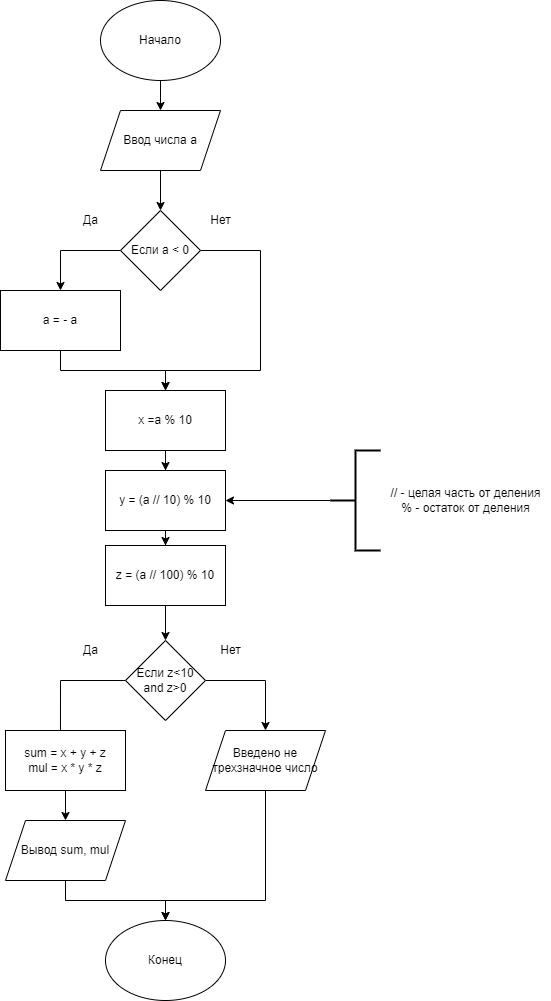

The diagram above was exported from draw.io. Its source (the exported page's mxGraphModel, read from the mxfile embedded in the PNG):
<mxGraphModel dx="1038" dy="551" grid="1" gridSize="10" guides="1" tooltips="1" connect="1" arrows="1" fold="1" page="1" pageScale="1" pageWidth="827" pageHeight="1169" math="0" shadow="0">
  <root>
    <mxCell id="0" />
    <mxCell id="1" parent="0" />
    <mxCell id="mQvBo41rVmytObLANuLH-3" style="edgeStyle=orthogonalEdgeStyle;rounded=0;orthogonalLoop=1;jettySize=auto;html=1;entryX=0.5;entryY=0;entryDx=0;entryDy=0;" edge="1" parent="1" source="mQvBo41rVmytObLANuLH-1" target="mQvBo41rVmytObLANuLH-2">
      <mxGeometry relative="1" as="geometry" />
    </mxCell>
    <mxCell id="mQvBo41rVmytObLANuLH-1" value="Начало" style="ellipse;whiteSpace=wrap;html=1;" vertex="1" parent="1">
      <mxGeometry x="360" y="10" width="120" height="80" as="geometry" />
    </mxCell>
    <mxCell id="mQvBo41rVmytObLANuLH-5" style="edgeStyle=orthogonalEdgeStyle;rounded=0;orthogonalLoop=1;jettySize=auto;html=1;entryX=0.5;entryY=0;entryDx=0;entryDy=0;" edge="1" parent="1" source="mQvBo41rVmytObLANuLH-2" target="mQvBo41rVmytObLANuLH-4">
      <mxGeometry relative="1" as="geometry" />
    </mxCell>
    <mxCell id="mQvBo41rVmytObLANuLH-2" value="Ввод числа а" style="shape=parallelogram;perimeter=parallelogramPerimeter;whiteSpace=wrap;html=1;fixedSize=1;" vertex="1" parent="1">
      <mxGeometry x="360" y="120" width="120" height="60" as="geometry" />
    </mxCell>
    <mxCell id="mQvBo41rVmytObLANuLH-8" style="edgeStyle=orthogonalEdgeStyle;rounded=0;orthogonalLoop=1;jettySize=auto;html=1;entryX=0.5;entryY=0;entryDx=0;entryDy=0;" edge="1" parent="1" source="mQvBo41rVmytObLANuLH-4" target="mQvBo41rVmytObLANuLH-7">
      <mxGeometry relative="1" as="geometry">
        <mxPoint x="320" y="260" as="targetPoint" />
        <Array as="points">
          <mxPoint x="320" y="260" />
        </Array>
      </mxGeometry>
    </mxCell>
    <mxCell id="mQvBo41rVmytObLANuLH-9" style="edgeStyle=orthogonalEdgeStyle;rounded=0;orthogonalLoop=1;jettySize=auto;html=1;entryX=0.5;entryY=0;entryDx=0;entryDy=0;" edge="1" parent="1" source="mQvBo41rVmytObLANuLH-4" target="mQvBo41rVmytObLANuLH-11">
      <mxGeometry relative="1" as="geometry">
        <mxPoint x="420" y="410" as="targetPoint" />
        <Array as="points">
          <mxPoint x="520" y="260" />
          <mxPoint x="520" y="380" />
          <mxPoint x="425" y="380" />
        </Array>
      </mxGeometry>
    </mxCell>
    <mxCell id="mQvBo41rVmytObLANuLH-4" value="Если а &amp;lt; 0" style="rhombus;whiteSpace=wrap;html=1;" vertex="1" parent="1">
      <mxGeometry x="380" y="220" width="80" height="80" as="geometry" />
    </mxCell>
    <mxCell id="mQvBo41rVmytObLANuLH-12" style="edgeStyle=orthogonalEdgeStyle;rounded=0;orthogonalLoop=1;jettySize=auto;html=1;entryX=0.5;entryY=0;entryDx=0;entryDy=0;" edge="1" parent="1" source="mQvBo41rVmytObLANuLH-7" target="mQvBo41rVmytObLANuLH-11">
      <mxGeometry relative="1" as="geometry" />
    </mxCell>
    <mxCell id="mQvBo41rVmytObLANuLH-7" value="а = - а" style="rounded=0;whiteSpace=wrap;html=1;" vertex="1" parent="1">
      <mxGeometry x="260" y="300" width="120" height="60" as="geometry" />
    </mxCell>
    <mxCell id="mQvBo41rVmytObLANuLH-10" value="Да" style="text;html=1;align=center;verticalAlign=middle;resizable=0;points=[];autosize=1;strokeColor=none;fillColor=none;" vertex="1" parent="1">
      <mxGeometry x="335" y="220" width="30" height="20" as="geometry" />
    </mxCell>
    <mxCell id="mQvBo41rVmytObLANuLH-15" style="edgeStyle=orthogonalEdgeStyle;rounded=0;orthogonalLoop=1;jettySize=auto;html=1;entryX=0.5;entryY=0;entryDx=0;entryDy=0;" edge="1" parent="1" source="mQvBo41rVmytObLANuLH-11" target="mQvBo41rVmytObLANuLH-14">
      <mxGeometry relative="1" as="geometry" />
    </mxCell>
    <mxCell id="mQvBo41rVmytObLANuLH-11" value="x =a % 10" style="rounded=0;whiteSpace=wrap;html=1;" vertex="1" parent="1">
      <mxGeometry x="365" y="400" width="120" height="60" as="geometry" />
    </mxCell>
    <mxCell id="mQvBo41rVmytObLANuLH-13" value="Нет" style="text;html=1;align=center;verticalAlign=middle;resizable=0;points=[];autosize=1;strokeColor=none;fillColor=none;" vertex="1" parent="1">
      <mxGeometry x="460" y="220" width="40" height="20" as="geometry" />
    </mxCell>
    <mxCell id="mQvBo41rVmytObLANuLH-17" style="edgeStyle=orthogonalEdgeStyle;rounded=0;orthogonalLoop=1;jettySize=auto;html=1;" edge="1" parent="1" source="mQvBo41rVmytObLANuLH-14" target="mQvBo41rVmytObLANuLH-16">
      <mxGeometry relative="1" as="geometry" />
    </mxCell>
    <mxCell id="mQvBo41rVmytObLANuLH-14" value="y = (a // 10) % 10" style="rounded=0;whiteSpace=wrap;html=1;" vertex="1" parent="1">
      <mxGeometry x="365" y="480" width="120" height="60" as="geometry" />
    </mxCell>
    <mxCell id="mQvBo41rVmytObLANuLH-24" style="edgeStyle=orthogonalEdgeStyle;rounded=0;orthogonalLoop=1;jettySize=auto;html=1;entryX=0.5;entryY=0;entryDx=0;entryDy=0;" edge="1" parent="1" source="mQvBo41rVmytObLANuLH-16" target="mQvBo41rVmytObLANuLH-23">
      <mxGeometry relative="1" as="geometry" />
    </mxCell>
    <mxCell id="mQvBo41rVmytObLANuLH-16" value="z = (a // 100) % 10" style="rounded=0;whiteSpace=wrap;html=1;" vertex="1" parent="1">
      <mxGeometry x="365" y="555" width="120" height="60" as="geometry" />
    </mxCell>
    <mxCell id="mQvBo41rVmytObLANuLH-21" style="edgeStyle=orthogonalEdgeStyle;rounded=0;orthogonalLoop=1;jettySize=auto;html=1;exitX=0;exitY=0.5;exitDx=0;exitDy=0;exitPerimeter=0;entryX=1;entryY=0.5;entryDx=0;entryDy=0;" edge="1" parent="1" source="mQvBo41rVmytObLANuLH-18" target="mQvBo41rVmytObLANuLH-14">
      <mxGeometry relative="1" as="geometry" />
    </mxCell>
    <mxCell id="mQvBo41rVmytObLANuLH-18" value="" style="strokeWidth=2;html=1;shape=mxgraph.flowchart.annotation_2;align=left;labelPosition=right;pointerEvents=1;" vertex="1" parent="1">
      <mxGeometry x="590" y="460" width="50" height="100" as="geometry" />
    </mxCell>
    <mxCell id="mQvBo41rVmytObLANuLH-22" value="// - целая часть от деления&lt;br&gt;% - остаток от деления" style="text;html=1;align=center;verticalAlign=middle;resizable=0;points=[];autosize=1;strokeColor=none;fillColor=none;" vertex="1" parent="1">
      <mxGeometry x="640" y="495" width="170" height="30" as="geometry" />
    </mxCell>
    <mxCell id="mQvBo41rVmytObLANuLH-26" style="edgeStyle=orthogonalEdgeStyle;rounded=0;orthogonalLoop=1;jettySize=auto;html=1;entryX=0.458;entryY=0.167;entryDx=0;entryDy=0;entryPerimeter=0;" edge="1" parent="1" source="mQvBo41rVmytObLANuLH-23" target="mQvBo41rVmytObLANuLH-25">
      <mxGeometry relative="1" as="geometry">
        <Array as="points">
          <mxPoint x="320" y="690" />
        </Array>
      </mxGeometry>
    </mxCell>
    <mxCell id="mQvBo41rVmytObLANuLH-28" style="edgeStyle=orthogonalEdgeStyle;rounded=0;orthogonalLoop=1;jettySize=auto;html=1;entryX=0.5;entryY=0;entryDx=0;entryDy=0;" edge="1" parent="1" source="mQvBo41rVmytObLANuLH-23">
      <mxGeometry relative="1" as="geometry">
        <mxPoint x="525" y="740" as="targetPoint" />
        <Array as="points">
          <mxPoint x="525" y="690" />
        </Array>
      </mxGeometry>
    </mxCell>
    <mxCell id="mQvBo41rVmytObLANuLH-23" value="Если z&amp;lt;10 and z&amp;gt;0" style="rhombus;whiteSpace=wrap;html=1;" vertex="1" parent="1">
      <mxGeometry x="385" y="650" width="80" height="80" as="geometry" />
    </mxCell>
    <mxCell id="mQvBo41rVmytObLANuLH-33" style="edgeStyle=orthogonalEdgeStyle;rounded=0;orthogonalLoop=1;jettySize=auto;html=1;entryX=0.5;entryY=0;entryDx=0;entryDy=0;" edge="1" parent="1" source="mQvBo41rVmytObLANuLH-25" target="mQvBo41rVmytObLANuLH-32">
      <mxGeometry relative="1" as="geometry" />
    </mxCell>
    <mxCell id="mQvBo41rVmytObLANuLH-25" value="sum = x + y + z&lt;br&gt;mul = x * y * z" style="rounded=0;whiteSpace=wrap;html=1;" vertex="1" parent="1">
      <mxGeometry x="265" y="740" width="120" height="60" as="geometry" />
    </mxCell>
    <mxCell id="mQvBo41rVmytObLANuLH-29" value="Да" style="text;html=1;align=center;verticalAlign=middle;resizable=0;points=[];autosize=1;strokeColor=none;fillColor=none;" vertex="1" parent="1">
      <mxGeometry x="335" y="650" width="30" height="20" as="geometry" />
    </mxCell>
    <mxCell id="mQvBo41rVmytObLANuLH-30" value="Нет" style="text;html=1;align=center;verticalAlign=middle;resizable=0;points=[];autosize=1;strokeColor=none;fillColor=none;" vertex="1" parent="1">
      <mxGeometry x="470" y="650" width="40" height="20" as="geometry" />
    </mxCell>
    <mxCell id="mQvBo41rVmytObLANuLH-36" style="edgeStyle=orthogonalEdgeStyle;rounded=0;orthogonalLoop=1;jettySize=auto;html=1;entryX=0.5;entryY=0;entryDx=0;entryDy=0;" edge="1" parent="1" source="mQvBo41rVmytObLANuLH-31" target="mQvBo41rVmytObLANuLH-34">
      <mxGeometry relative="1" as="geometry">
        <Array as="points">
          <mxPoint x="525" y="910" />
          <mxPoint x="425" y="910" />
        </Array>
      </mxGeometry>
    </mxCell>
    <mxCell id="mQvBo41rVmytObLANuLH-31" value="Введено не трехзначное число&lt;br&gt;" style="shape=parallelogram;perimeter=parallelogramPerimeter;whiteSpace=wrap;html=1;fixedSize=1;" vertex="1" parent="1">
      <mxGeometry x="465" y="740" width="120" height="60" as="geometry" />
    </mxCell>
    <mxCell id="mQvBo41rVmytObLANuLH-35" style="edgeStyle=orthogonalEdgeStyle;rounded=0;orthogonalLoop=1;jettySize=auto;html=1;entryX=0.5;entryY=0;entryDx=0;entryDy=0;" edge="1" parent="1" source="mQvBo41rVmytObLANuLH-32" target="mQvBo41rVmytObLANuLH-34">
      <mxGeometry relative="1" as="geometry" />
    </mxCell>
    <mxCell id="mQvBo41rVmytObLANuLH-32" value="Вывод sum, mul" style="shape=parallelogram;perimeter=parallelogramPerimeter;whiteSpace=wrap;html=1;fixedSize=1;" vertex="1" parent="1">
      <mxGeometry x="265" y="830" width="120" height="60" as="geometry" />
    </mxCell>
    <mxCell id="mQvBo41rVmytObLANuLH-34" value="Конец" style="ellipse;whiteSpace=wrap;html=1;" vertex="1" parent="1">
      <mxGeometry x="365" y="930" width="120" height="80" as="geometry" />
    </mxCell>
  </root>
</mxGraphModel>